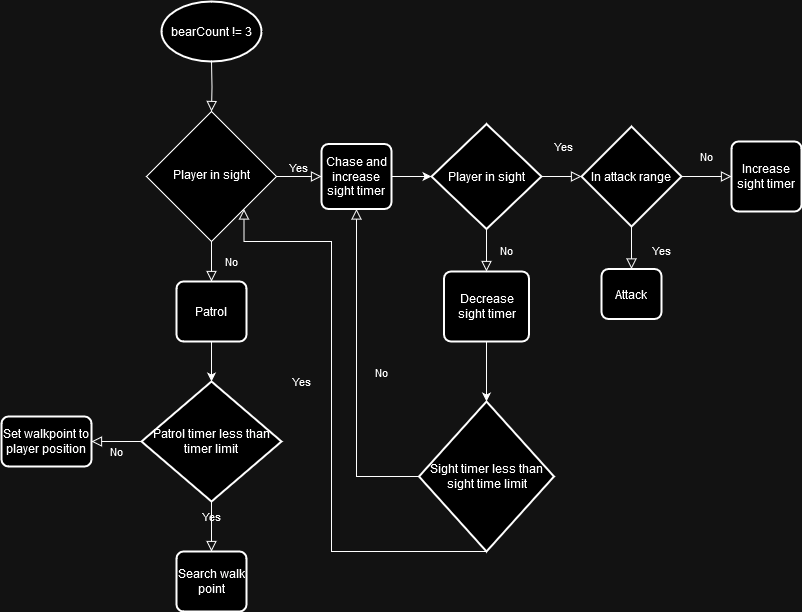

The diagram above was exported from draw.io. Its source (the exported page's mxGraphModel, read from the mxfile embedded in the PNG):
<mxGraphModel dx="1050" dy="558" grid="1" gridSize="10" guides="1" tooltips="1" connect="1" arrows="1" fold="1" page="1" pageScale="1" pageWidth="827" pageHeight="1169" math="0" shadow="0">
  <root>
    <mxCell id="WIyWlLk6GJQsqaUBKTNV-0" />
    <mxCell id="WIyWlLk6GJQsqaUBKTNV-1" parent="WIyWlLk6GJQsqaUBKTNV-0" />
    <mxCell id="WIyWlLk6GJQsqaUBKTNV-2" value="" style="rounded=0;html=1;jettySize=auto;orthogonalLoop=1;fontSize=11;endArrow=block;endFill=0;endSize=8;strokeWidth=1;shadow=0;labelBackgroundColor=none;edgeStyle=orthogonalEdgeStyle;" parent="WIyWlLk6GJQsqaUBKTNV-1" target="WIyWlLk6GJQsqaUBKTNV-6" edge="1">
      <mxGeometry relative="1" as="geometry">
        <mxPoint x="220" y="120" as="sourcePoint" />
      </mxGeometry>
    </mxCell>
    <mxCell id="WIyWlLk6GJQsqaUBKTNV-4" value="No" style="rounded=0;html=1;jettySize=auto;orthogonalLoop=1;fontSize=11;endArrow=block;endFill=0;endSize=8;strokeWidth=1;shadow=0;labelBackgroundColor=none;edgeStyle=orthogonalEdgeStyle;exitX=0.5;exitY=1;exitDx=0;exitDy=0;" parent="WIyWlLk6GJQsqaUBKTNV-1" source="WIyWlLk6GJQsqaUBKTNV-6" edge="1">
      <mxGeometry y="20" relative="1" as="geometry">
        <mxPoint as="offset" />
        <mxPoint x="219.5" y="370" as="sourcePoint" />
        <mxPoint x="220" y="340" as="targetPoint" />
        <Array as="points">
          <mxPoint x="220" y="340" />
          <mxPoint x="220" y="340" />
        </Array>
      </mxGeometry>
    </mxCell>
    <mxCell id="WIyWlLk6GJQsqaUBKTNV-5" value="Yes" style="rounded=0;html=1;jettySize=auto;orthogonalLoop=1;fontSize=11;endArrow=block;endFill=0;endSize=8;strokeWidth=1;shadow=0;labelBackgroundColor=none;edgeStyle=orthogonalEdgeStyle;" parent="WIyWlLk6GJQsqaUBKTNV-1" source="WIyWlLk6GJQsqaUBKTNV-6" edge="1">
      <mxGeometry y="10" relative="1" as="geometry">
        <mxPoint as="offset" />
        <mxPoint x="330" y="235" as="targetPoint" />
      </mxGeometry>
    </mxCell>
    <mxCell id="WIyWlLk6GJQsqaUBKTNV-6" value="Player in sight" style="rhombus;whiteSpace=wrap;html=1;shadow=0;fontFamily=Helvetica;fontSize=12;align=center;strokeWidth=1;spacing=6;spacingTop=-4;" parent="WIyWlLk6GJQsqaUBKTNV-1" vertex="1">
      <mxGeometry x="155" y="170" width="130" height="130" as="geometry" />
    </mxCell>
    <mxCell id="tNgWjINOa-Hz0L16DChT-0" value="bearCount != 3" style="strokeWidth=2;html=1;shape=mxgraph.flowchart.start_1;whiteSpace=wrap;" vertex="1" parent="WIyWlLk6GJQsqaUBKTNV-1">
      <mxGeometry x="170" y="60" width="100" height="60" as="geometry" />
    </mxCell>
    <mxCell id="tNgWjINOa-Hz0L16DChT-2" value="In attack range" style="strokeWidth=2;html=1;shape=mxgraph.flowchart.decision;whiteSpace=wrap;" vertex="1" parent="WIyWlLk6GJQsqaUBKTNV-1">
      <mxGeometry x="590" y="185" width="100" height="100" as="geometry" />
    </mxCell>
    <mxCell id="tNgWjINOa-Hz0L16DChT-5" value="Patrol" style="rounded=1;whiteSpace=wrap;html=1;absoluteArcSize=1;arcSize=14;strokeWidth=2;" vertex="1" parent="WIyWlLk6GJQsqaUBKTNV-1">
      <mxGeometry x="185" y="340" width="70" height="60" as="geometry" />
    </mxCell>
    <mxCell id="tNgWjINOa-Hz0L16DChT-6" value="Patrol timer less than timer limit" style="strokeWidth=2;html=1;shape=mxgraph.flowchart.decision;whiteSpace=wrap;" vertex="1" parent="WIyWlLk6GJQsqaUBKTNV-1">
      <mxGeometry x="150" y="440" width="140" height="120" as="geometry" />
    </mxCell>
    <mxCell id="tNgWjINOa-Hz0L16DChT-7" style="edgeStyle=orthogonalEdgeStyle;rounded=0;orthogonalLoop=1;jettySize=auto;html=1;exitX=0.5;exitY=1;exitDx=0;exitDy=0;entryX=0.5;entryY=0;entryDx=0;entryDy=0;entryPerimeter=0;" edge="1" parent="WIyWlLk6GJQsqaUBKTNV-1" source="tNgWjINOa-Hz0L16DChT-5" target="tNgWjINOa-Hz0L16DChT-6">
      <mxGeometry relative="1" as="geometry" />
    </mxCell>
    <mxCell id="tNgWjINOa-Hz0L16DChT-8" value="No" style="rounded=0;html=1;jettySize=auto;orthogonalLoop=1;fontSize=11;endArrow=block;endFill=0;endSize=8;strokeWidth=1;shadow=0;labelBackgroundColor=none;edgeStyle=orthogonalEdgeStyle;exitX=0;exitY=0.5;exitDx=0;exitDy=0;exitPerimeter=0;entryX=1;entryY=0.5;entryDx=0;entryDy=0;" edge="1" parent="WIyWlLk6GJQsqaUBKTNV-1" source="tNgWjINOa-Hz0L16DChT-6" target="tNgWjINOa-Hz0L16DChT-9">
      <mxGeometry y="10" relative="1" as="geometry">
        <mxPoint as="offset" />
        <mxPoint x="60" y="550" as="sourcePoint" />
        <mxPoint x="90" y="500" as="targetPoint" />
        <Array as="points" />
      </mxGeometry>
    </mxCell>
    <mxCell id="tNgWjINOa-Hz0L16DChT-9" value="Set walkpoint to player position" style="rounded=1;whiteSpace=wrap;html=1;absoluteArcSize=1;arcSize=14;strokeWidth=2;" vertex="1" parent="WIyWlLk6GJQsqaUBKTNV-1">
      <mxGeometry x="10" y="475" width="90" height="50" as="geometry" />
    </mxCell>
    <mxCell id="tNgWjINOa-Hz0L16DChT-12" value="Yes" style="rounded=0;html=1;jettySize=auto;orthogonalLoop=1;fontSize=11;endArrow=block;endFill=0;endSize=8;strokeWidth=1;shadow=0;labelBackgroundColor=none;edgeStyle=orthogonalEdgeStyle;exitX=0.5;exitY=1;exitDx=0;exitDy=0;exitPerimeter=0;" edge="1" parent="WIyWlLk6GJQsqaUBKTNV-1" source="tNgWjINOa-Hz0L16DChT-6">
      <mxGeometry y="10" relative="1" as="geometry">
        <mxPoint as="offset" />
        <mxPoint x="225" y="610" as="sourcePoint" />
        <mxPoint x="220" y="610" as="targetPoint" />
      </mxGeometry>
    </mxCell>
    <mxCell id="tNgWjINOa-Hz0L16DChT-13" value="Search walk point" style="rounded=1;whiteSpace=wrap;html=1;absoluteArcSize=1;arcSize=14;strokeWidth=2;" vertex="1" parent="WIyWlLk6GJQsqaUBKTNV-1">
      <mxGeometry x="185" y="610" width="70" height="60" as="geometry" />
    </mxCell>
    <mxCell id="tNgWjINOa-Hz0L16DChT-15" value="Yes" style="rounded=0;html=1;jettySize=auto;orthogonalLoop=1;fontSize=11;endArrow=block;endFill=0;endSize=8;strokeWidth=1;shadow=0;labelBackgroundColor=none;exitX=0.5;exitY=1;exitDx=0;exitDy=0;exitPerimeter=0;entryX=0.5;entryY=0;entryDx=0;entryDy=0;" edge="1" parent="WIyWlLk6GJQsqaUBKTNV-1" source="tNgWjINOa-Hz0L16DChT-2" target="tNgWjINOa-Hz0L16DChT-16">
      <mxGeometry x="0.1111" y="30" relative="1" as="geometry">
        <mxPoint as="offset" />
        <mxPoint x="620" y="307.5" as="sourcePoint" />
        <mxPoint x="620" y="337.5" as="targetPoint" />
      </mxGeometry>
    </mxCell>
    <mxCell id="tNgWjINOa-Hz0L16DChT-16" value="Attack" style="rounded=1;whiteSpace=wrap;html=1;absoluteArcSize=1;arcSize=14;strokeWidth=2;" vertex="1" parent="WIyWlLk6GJQsqaUBKTNV-1">
      <mxGeometry x="610" y="327.5" width="60" height="50" as="geometry" />
    </mxCell>
    <mxCell id="tNgWjINOa-Hz0L16DChT-17" value="No" style="rounded=0;html=1;jettySize=auto;orthogonalLoop=1;fontSize=11;endArrow=block;endFill=0;endSize=8;strokeWidth=1;shadow=0;labelBackgroundColor=none;exitX=1;exitY=0.5;exitDx=0;exitDy=0;exitPerimeter=0;entryX=0;entryY=0.5;entryDx=0;entryDy=0;" edge="1" parent="WIyWlLk6GJQsqaUBKTNV-1" source="tNgWjINOa-Hz0L16DChT-2" target="tNgWjINOa-Hz0L16DChT-19">
      <mxGeometry y="20" relative="1" as="geometry">
        <mxPoint as="offset" />
        <mxPoint x="700" y="237.5" as="sourcePoint" />
        <mxPoint x="740" y="242.5" as="targetPoint" />
      </mxGeometry>
    </mxCell>
    <mxCell id="tNgWjINOa-Hz0L16DChT-19" value="Increase sight timer" style="rounded=1;whiteSpace=wrap;html=1;absoluteArcSize=1;arcSize=14;strokeWidth=2;" vertex="1" parent="WIyWlLk6GJQsqaUBKTNV-1">
      <mxGeometry x="740" y="200" width="70" height="70" as="geometry" />
    </mxCell>
    <mxCell id="tNgWjINOa-Hz0L16DChT-20" value="Chase and increase sight timer" style="rounded=1;whiteSpace=wrap;html=1;absoluteArcSize=1;arcSize=14;strokeWidth=2;" vertex="1" parent="WIyWlLk6GJQsqaUBKTNV-1">
      <mxGeometry x="330" y="202.5" width="70" height="65" as="geometry" />
    </mxCell>
    <mxCell id="tNgWjINOa-Hz0L16DChT-28" value="Player in sight" style="strokeWidth=2;html=1;shape=mxgraph.flowchart.decision;whiteSpace=wrap;" vertex="1" parent="WIyWlLk6GJQsqaUBKTNV-1">
      <mxGeometry x="440" y="182.5" width="110" height="105" as="geometry" />
    </mxCell>
    <mxCell id="tNgWjINOa-Hz0L16DChT-30" style="edgeStyle=orthogonalEdgeStyle;rounded=0;orthogonalLoop=1;jettySize=auto;html=1;exitX=1;exitY=0.5;exitDx=0;exitDy=0;entryX=0;entryY=0.5;entryDx=0;entryDy=0;entryPerimeter=0;" edge="1" parent="WIyWlLk6GJQsqaUBKTNV-1" source="tNgWjINOa-Hz0L16DChT-20" target="tNgWjINOa-Hz0L16DChT-28">
      <mxGeometry relative="1" as="geometry" />
    </mxCell>
    <mxCell id="tNgWjINOa-Hz0L16DChT-31" value="Yes" style="rounded=0;html=1;jettySize=auto;orthogonalLoop=1;fontSize=11;endArrow=block;endFill=0;endSize=8;strokeWidth=1;shadow=0;labelBackgroundColor=none;exitX=1;exitY=0.5;exitDx=0;exitDy=0;exitPerimeter=0;entryX=0;entryY=0.5;entryDx=0;entryDy=0;entryPerimeter=0;" edge="1" parent="WIyWlLk6GJQsqaUBKTNV-1" source="tNgWjINOa-Hz0L16DChT-28" target="tNgWjINOa-Hz0L16DChT-2">
      <mxGeometry x="0.1111" y="30" relative="1" as="geometry">
        <mxPoint as="offset" />
        <mxPoint x="560" y="255" as="sourcePoint" />
        <mxPoint x="560" y="300" as="targetPoint" />
      </mxGeometry>
    </mxCell>
    <mxCell id="tNgWjINOa-Hz0L16DChT-38" style="edgeStyle=orthogonalEdgeStyle;rounded=0;orthogonalLoop=1;jettySize=auto;html=1;exitX=0.5;exitY=1;exitDx=0;exitDy=0;" edge="1" parent="WIyWlLk6GJQsqaUBKTNV-1" source="tNgWjINOa-Hz0L16DChT-32">
      <mxGeometry relative="1" as="geometry">
        <mxPoint x="495" y="460" as="targetPoint" />
      </mxGeometry>
    </mxCell>
    <mxCell id="tNgWjINOa-Hz0L16DChT-32" value="Decrease sight timer" style="rounded=1;whiteSpace=wrap;html=1;absoluteArcSize=1;arcSize=14;strokeWidth=2;" vertex="1" parent="WIyWlLk6GJQsqaUBKTNV-1">
      <mxGeometry x="452.5" y="330" width="85" height="70" as="geometry" />
    </mxCell>
    <mxCell id="tNgWjINOa-Hz0L16DChT-34" value="No" style="rounded=0;html=1;jettySize=auto;orthogonalLoop=1;fontSize=11;endArrow=block;endFill=0;endSize=8;strokeWidth=1;shadow=0;labelBackgroundColor=none;exitX=0.5;exitY=1;exitDx=0;exitDy=0;exitPerimeter=0;" edge="1" parent="WIyWlLk6GJQsqaUBKTNV-1" source="tNgWjINOa-Hz0L16DChT-28">
      <mxGeometry y="20" relative="1" as="geometry">
        <mxPoint as="offset" />
        <mxPoint x="480" y="410" as="sourcePoint" />
        <mxPoint x="495" y="330" as="targetPoint" />
      </mxGeometry>
    </mxCell>
    <mxCell id="tNgWjINOa-Hz0L16DChT-39" value="Sight timer less than sight time limit" style="strokeWidth=2;html=1;shape=mxgraph.flowchart.decision;whiteSpace=wrap;" vertex="1" parent="WIyWlLk6GJQsqaUBKTNV-1">
      <mxGeometry x="427.5" y="460" width="135" height="150" as="geometry" />
    </mxCell>
    <mxCell id="tNgWjINOa-Hz0L16DChT-40" value="No" style="rounded=0;html=1;jettySize=auto;orthogonalLoop=1;fontSize=11;endArrow=block;endFill=0;endSize=8;strokeWidth=1;shadow=0;labelBackgroundColor=none;exitX=0;exitY=0.5;exitDx=0;exitDy=0;exitPerimeter=0;edgeStyle=orthogonalEdgeStyle;entryX=0.5;entryY=1;entryDx=0;entryDy=0;" edge="1" parent="WIyWlLk6GJQsqaUBKTNV-1" source="tNgWjINOa-Hz0L16DChT-39" target="tNgWjINOa-Hz0L16DChT-20">
      <mxGeometry x="0.0152" y="-25" relative="1" as="geometry">
        <mxPoint y="1" as="offset" />
        <mxPoint x="380" y="499.5" as="sourcePoint" />
        <mxPoint x="427.5" y="499.5" as="targetPoint" />
      </mxGeometry>
    </mxCell>
    <mxCell id="tNgWjINOa-Hz0L16DChT-41" value="Yes" style="rounded=0;html=1;jettySize=auto;orthogonalLoop=1;fontSize=11;endArrow=block;endFill=0;endSize=8;strokeWidth=1;shadow=0;labelBackgroundColor=none;exitX=0.5;exitY=1;exitDx=0;exitDy=0;exitPerimeter=0;edgeStyle=orthogonalEdgeStyle;entryX=1;entryY=1;entryDx=0;entryDy=0;" edge="1" parent="WIyWlLk6GJQsqaUBKTNV-1" source="tNgWjINOa-Hz0L16DChT-39" target="WIyWlLk6GJQsqaUBKTNV-6">
      <mxGeometry x="0.1111" y="30" relative="1" as="geometry">
        <mxPoint as="offset" />
        <mxPoint x="413.05500000000006" y="460" as="sourcePoint" />
        <mxPoint x="346" y="450" as="targetPoint" />
        <Array as="points">
          <mxPoint x="340" y="610" />
          <mxPoint x="340" y="300" />
          <mxPoint x="253" y="300" />
        </Array>
      </mxGeometry>
    </mxCell>
  </root>
</mxGraphModel>